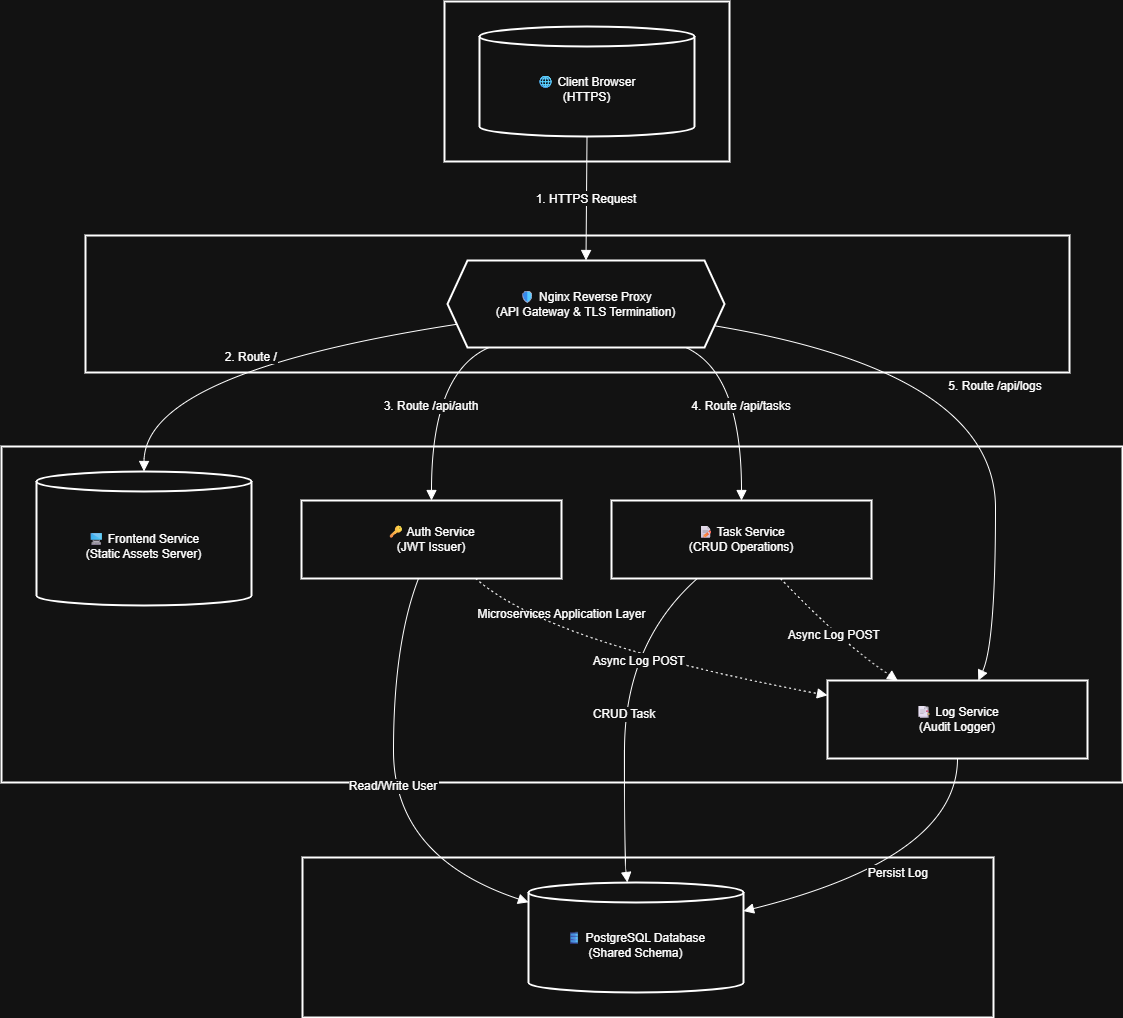

The diagram above was exported from draw.io. Its source (the exported page's mxGraphModel, read from the mxfile embedded in the PNG):
<mxGraphModel dx="1556" dy="876" grid="1" gridSize="10" guides="1" tooltips="1" connect="1" arrows="1" fold="1" page="1" pageScale="1" pageWidth="850" pageHeight="1100" math="0" shadow="0">
  <root>
    <mxCell id="0" />
    <mxCell id="1" parent="0" />
    <mxCell id="zCk2usn5MwneRpKLcL7d-23" parent="1" style="whiteSpace=wrap;strokeWidth=2;" value="Data Persistence Layer" vertex="1">
      <mxGeometry height="160" width="691" x="321" y="1096" as="geometry" />
    </mxCell>
    <mxCell id="zCk2usn5MwneRpKLcL7d-24" parent="1" style="whiteSpace=wrap;strokeWidth=2;" value="Microservices Application Layer" vertex="1">
      <mxGeometry height="336" width="1121" x="20" y="685" as="geometry" />
    </mxCell>
    <mxCell id="zCk2usn5MwneRpKLcL7d-25" parent="1" style="whiteSpace=wrap;strokeWidth=2;" value="DMZ / Gateway Layer" vertex="1">
      <mxGeometry height="137" width="984" x="104" y="474" as="geometry" />
    </mxCell>
    <mxCell id="zCk2usn5MwneRpKLcL7d-26" parent="1" style="whiteSpace=wrap;strokeWidth=2;" value="External Boundary" vertex="1">
      <mxGeometry height="160" width="285" x="463" y="240" as="geometry" />
    </mxCell>
    <mxCell id="zCk2usn5MwneRpKLcL7d-27" parent="1" style="shape=cylinder3;boundedLbl=1;backgroundOutline=1;size=10;strokeWidth=2;whiteSpace=wrap;" value="🌐 Client Browser&#10;(HTTPS)" vertex="1">
      <mxGeometry height="110" width="215" x="498" y="265" as="geometry" />
    </mxCell>
    <mxCell id="zCk2usn5MwneRpKLcL7d-28" parent="1" style="shape=hexagon;perimeter=hexagonPerimeter2;fixedSize=1;strokeWidth=2;whiteSpace=wrap;" value="🛡 Nginx Reverse Proxy&#10;(API Gateway &amp; TLS Termination)" vertex="1">
      <mxGeometry height="87" width="277" x="466" y="499" as="geometry" />
    </mxCell>
    <mxCell id="zCk2usn5MwneRpKLcL7d-29" parent="1" style="shape=cylinder3;boundedLbl=1;backgroundOutline=1;size=10;strokeWidth=2;whiteSpace=wrap;" value="🖥 Frontend Service&#10;(Static Assets Server)" vertex="1">
      <mxGeometry height="134" width="215" x="55" y="710" as="geometry" />
    </mxCell>
    <mxCell id="zCk2usn5MwneRpKLcL7d-30" parent="1" style="whiteSpace=wrap;strokeWidth=2;" value="🔑 Auth Service&#10;(JWT Issuer)" vertex="1">
      <mxGeometry height="78" width="260" x="320" y="739" as="geometry" />
    </mxCell>
    <mxCell id="zCk2usn5MwneRpKLcL7d-31" parent="1" style="whiteSpace=wrap;strokeWidth=2;" value="📝 Task Service&#10;(CRUD Operations)" vertex="1">
      <mxGeometry height="78" width="260" x="630" y="739" as="geometry" />
    </mxCell>
    <mxCell id="zCk2usn5MwneRpKLcL7d-32" parent="1" style="whiteSpace=wrap;strokeWidth=2;" value="📑 Log Service&#10;(Audit Logger)" vertex="1">
      <mxGeometry height="78" width="260" x="846" y="919" as="geometry" />
    </mxCell>
    <mxCell id="zCk2usn5MwneRpKLcL7d-33" parent="1" style="shape=cylinder3;boundedLbl=1;backgroundOutline=1;size=10;strokeWidth=2;whiteSpace=wrap;" value="🛢 PostgreSQL Database&#10;(Shared Schema)" vertex="1">
      <mxGeometry height="110" width="215" x="547" y="1121" as="geometry" />
    </mxCell>
    <mxCell id="zCk2usn5MwneRpKLcL7d-34" edge="1" parent="1" source="zCk2usn5MwneRpKLcL7d-27" style="curved=1;startArrow=none;endArrow=block;exitX=0.5;exitY=1;entryX=0.5;entryY=0;rounded=0;fontSize=12;startSize=8;endSize=8;" target="zCk2usn5MwneRpKLcL7d-28" value="1. HTTPS Request">
      <mxGeometry relative="1" as="geometry">
        <Array as="points" />
      </mxGeometry>
    </mxCell>
    <mxCell id="zCk2usn5MwneRpKLcL7d-35" edge="1" parent="1" source="zCk2usn5MwneRpKLcL7d-28" style="curved=1;startArrow=none;endArrow=block;exitX=0;exitY=0.75;entryX=0.5;entryY=0;rounded=0;fontSize=12;startSize=8;endSize=8;" target="zCk2usn5MwneRpKLcL7d-29" value="2. Route /">
      <mxGeometry relative="1" as="geometry">
        <Array as="points">
          <mxPoint x="163" y="611" />
        </Array>
      </mxGeometry>
    </mxCell>
    <mxCell id="zCk2usn5MwneRpKLcL7d-36" edge="1" parent="1" source="zCk2usn5MwneRpKLcL7d-28" style="curved=1;startArrow=none;endArrow=block;exitX=0.15;exitY=1;entryX=0.5;entryY=0;rounded=0;fontSize=12;startSize=8;endSize=8;" target="zCk2usn5MwneRpKLcL7d-30" value="3. Route /api/auth">
      <mxGeometry relative="1" as="geometry">
        <Array as="points">
          <mxPoint x="450" y="611" />
        </Array>
      </mxGeometry>
    </mxCell>
    <mxCell id="zCk2usn5MwneRpKLcL7d-37" edge="1" parent="1" source="zCk2usn5MwneRpKLcL7d-28" style="curved=1;startArrow=none;endArrow=block;exitX=0.86;exitY=1;entryX=0.5;entryY=0;rounded=0;fontSize=12;startSize=8;endSize=8;" target="zCk2usn5MwneRpKLcL7d-31" value="4. Route /api/tasks">
      <mxGeometry relative="1" as="geometry">
        <Array as="points">
          <mxPoint x="760" y="611" />
        </Array>
      </mxGeometry>
    </mxCell>
    <mxCell id="zCk2usn5MwneRpKLcL7d-38" edge="1" parent="1" source="zCk2usn5MwneRpKLcL7d-28" style="curved=1;startArrow=none;endArrow=block;exitX=1;exitY=0.77;entryX=0.58;entryY=0;rounded=0;fontSize=12;startSize=8;endSize=8;" target="zCk2usn5MwneRpKLcL7d-32" value="5. Route /api/logs">
      <mxGeometry relative="1" as="geometry">
        <Array as="points">
          <mxPoint x="1014" y="611" />
          <mxPoint x="1014" y="882" />
        </Array>
      </mxGeometry>
    </mxCell>
    <mxCell id="zCk2usn5MwneRpKLcL7d-39" edge="1" parent="1" source="zCk2usn5MwneRpKLcL7d-30" style="curved=1;startArrow=none;endArrow=block;exitX=0.45;exitY=1;entryX=0;entryY=0.18;rounded=0;fontSize=12;startSize=8;endSize=8;" target="zCk2usn5MwneRpKLcL7d-33" value="Read/Write User">
      <mxGeometry relative="1" as="geometry">
        <Array as="points">
          <mxPoint x="412" y="882" />
          <mxPoint x="412" y="1096" />
        </Array>
      </mxGeometry>
    </mxCell>
    <mxCell id="zCk2usn5MwneRpKLcL7d-40" edge="1" parent="1" source="zCk2usn5MwneRpKLcL7d-31" style="curved=1;startArrow=none;endArrow=block;exitX=0.33;exitY=1;entryX=0.46;entryY=0;rounded=0;fontSize=12;startSize=8;endSize=8;" target="zCk2usn5MwneRpKLcL7d-33" value="CRUD Task">
      <mxGeometry relative="1" as="geometry">
        <Array as="points">
          <mxPoint x="643" y="882" />
          <mxPoint x="643" y="1096" />
        </Array>
      </mxGeometry>
    </mxCell>
    <mxCell id="zCk2usn5MwneRpKLcL7d-41" edge="1" parent="1" source="zCk2usn5MwneRpKLcL7d-32" style="curved=1;startArrow=none;endArrow=block;exitX=0.5;exitY=1;entryX=1;entryY=0.26;rounded=0;fontSize=12;startSize=8;endSize=8;" target="zCk2usn5MwneRpKLcL7d-33" value="Persist Log">
      <mxGeometry relative="1" as="geometry">
        <Array as="points">
          <mxPoint x="976" y="1096" />
        </Array>
      </mxGeometry>
    </mxCell>
    <mxCell id="zCk2usn5MwneRpKLcL7d-42" edge="1" parent="1" source="zCk2usn5MwneRpKLcL7d-30" style="curved=1;dashed=1;dashPattern=2 3;startArrow=none;endArrow=block;exitX=0.67;exitY=1;entryX=0;entryY=0.19;rounded=0;fontSize=12;startSize=8;endSize=8;" target="zCk2usn5MwneRpKLcL7d-32" value="Async Log POST">
      <mxGeometry relative="1" as="geometry">
        <Array as="points">
          <mxPoint x="567" y="882" />
        </Array>
      </mxGeometry>
    </mxCell>
    <mxCell id="zCk2usn5MwneRpKLcL7d-43" edge="1" parent="1" source="zCk2usn5MwneRpKLcL7d-31" style="curved=1;dashed=1;dashPattern=2 3;startArrow=none;endArrow=block;exitX=0.65;exitY=1;entryX=0.27;entryY=0;rounded=0;fontSize=12;startSize=8;endSize=8;" target="zCk2usn5MwneRpKLcL7d-32" value="Async Log POST">
      <mxGeometry relative="1" as="geometry">
        <Array as="points">
          <mxPoint x="861" y="882" />
        </Array>
      </mxGeometry>
    </mxCell>
  </root>
</mxGraphModel>